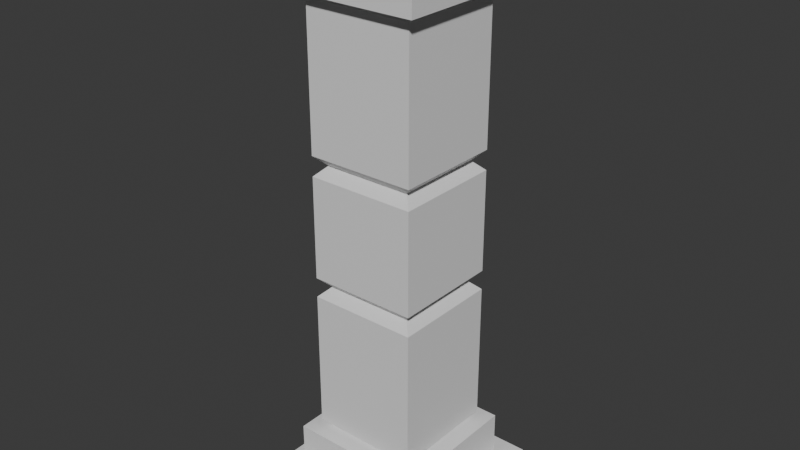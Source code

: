 # Source: pillar1.blend  (saved by Blender 4.1.24; exported with 4.5.12 LTS)
import bpy
from mathutils import Matrix  # noqa: F401  (used for matrix-valued properties, if any)

bpy.ops.wm.read_factory_settings(use_empty=True)
scene = bpy.context.scene
scene.name = 'Scene'

# ---- collections
col_collection = bpy.data.collections.new('Collection'); scene.collection.children.link(col_collection)

# ---- materials (node trees are filled in below, after node groups)
mat_material = bpy.data.materials.new('Material')
mat_material.alpha_threshold = 0.0
mat_material.use_transparent_shadow = False
mat_material.roughness = 0.5
mat_material.line_color = (0.0, 0.0, 0.0, 1.0)

# ---- material node trees
mat_material.use_nodes = True; mat_material.node_tree.nodes.clear()
_N = mat_material.node_tree.nodes; _L = mat_material.node_tree.links
n0 = _N.new('ShaderNodeOutputMaterial'); n0.name = 'Material Output'; n0.location = (300, 300)
n1 = _N.new('ShaderNodeBsdfPrincipled'); n1.name = 'Principled BSDF'; n1.location = (10, 300)
n1.inputs[3].default_value = 1.45
_L.new(n1.outputs[0], n0.inputs[0])
n0.is_active_output = True

# ---- world
world_world = bpy.data.worlds.new('World'); scene.world = world_world
world_world.use_nodes = True; world_world.node_tree.nodes.clear()
_N = world_world.node_tree.nodes; _L = world_world.node_tree.links
n0 = _N.new('ShaderNodeOutputWorld'); n0.name = 'World Output'; n0.location = (300, 300)
n1 = _N.new('ShaderNodeBackground'); n1.name = 'Background'; n1.location = (10, 300)
n1.inputs[0].default_value = (0.05088, 0.05088, 0.05088, 1.0)
_L.new(n1.outputs[0], n0.inputs[0])
n0.is_active_output = True
world_world.color = (0.05088, 0.05088, 0.05088)
world_world.use_sun_shadow = False
world_world.sun_shadow_jitter_overblur = 0.0

# ---- meshes
me_cube = bpy.data.meshes.new('Cube')
me_cube.from_pydata([(-0.8259, -0.8259, -1.12), (0.8259, -0.8259, -1.12), (0.8259, 0.8259, -1.12), (-0.8259, 0.8259, -1.12), (1.026, 1.026, -1.16), (1.026, -1.026, -1.16), (-1.026, 1.026, -1.16), (-1.026, -1.026, -1.16), (-0.6913, -0.6913, -1.16), (-0.8259, -0.8259, 0.0), (-0.8259, 0.8259, 0.0), (0.8259, 0.8259, 0.0), (0.8259, -0.8259, 0.0), (0.6913, 0.6913, -1.16), (0.6913, -0.6913, -1.16), (-0.6913, 0.6913, -1.16), (0.8259, 0.8259, -0.3772), (0.8259, 0.8259, -0.2727), (0.6735, 0.6735, -0.3249), (0.8259, -0.8259, -0.3772), (0.8259, -0.8259, -0.2727), (0.6735, -0.6735, -0.3249), (-0.8259, -0.8259, -0.2727), (-0.8259, -0.8259, -0.3772), (-0.6735, -0.6735, -0.3249), (-0.8259, 0.8259, -0.2727), (-0.8259, 0.8259, -0.3772), (-0.6735, 0.6735, -0.3249), (1.026, 1.026, -1.4), (1.026, -1.026, -1.4), (-1.026, 1.026, -1.4), (-1.026, -1.026, -1.4), (-1.352, 1.352, -1.5), (-1.352, -1.352, -1.5), (1.352, 1.352, -1.5), (1.352, 1.352, -1.4), (1.352, -1.352, -1.4), (1.352, -1.352, -1.5), (-1.352, 1.352, -1.4), (-1.352, -1.352, -1.4)], [], [(7, 5, 14, 8), (5, 4, 13, 14), (6, 7, 8, 15), (4, 6, 15, 13), (29, 5, 7, 31), (31, 7, 6, 30), (28, 4, 5, 29), (30, 6, 4, 28), (20, 12, 9, 22), (3, 26, 16, 2), (13, 2, 1, 14), (1, 19, 23, 0), (0, 23, 26, 3), (22, 9, 10, 25), (25, 10, 11, 17), (2, 16, 19, 1), (20, 22, 24, 21), (21, 24, 23, 19), (22, 25, 27, 24), (24, 27, 26, 23), (17, 20, 21, 18), (18, 21, 19, 16), (25, 17, 18, 27), (27, 18, 16, 26), (17, 11, 12, 20), (8, 0, 3, 15), (14, 1, 0, 8), (15, 3, 2, 13), (28, 29, 36, 35), (29, 31, 39, 36), (30, 28, 35, 38), (31, 30, 38, 39), (32, 34, 37, 33), (32, 38, 35, 34), (34, 35, 36, 37), (33, 39, 38, 32), (37, 36, 39, 33)])
_uv = me_cube.uv_layers.new(name='UVMap')
_uv.uv.foreach_set('vector', [0.4034, 1.0, 0.4034, 0.75, 0.4034, 0.75, 0.4034, 1.0, 0.4034, 0.75, 0.4034, 0.5, 0.4034, 0.5, 0.4034, 0.75, 0.4034, 0.25, 0.4034, 0.0, 0.4034, 0.0, 0.4034, 0.25, 0.4034, 0.5, 0.4034, 0.25, 0.4034, 0.25, 0.4034, 0.5, 0.3833, 0.75, 0.4034, 0.75, 0.4034, 1.0, 0.3833, 1.0, 0.3833, 0.0, 0.4034, 0.0, 0.4034, 0.25, 0.3833, 0.25, 0.3833, 0.5, 0.4034, 0.5, 0.4034, 0.75, 0.3833, 0.75, 0.3833, 0.25, 0.4034, 0.25, 0.4034, 0.5, 0.3833, 0.5, 0.4773, 0.75, 0.5, 0.75, 0.5, 1.0, 0.4773, 1.0, 0.4067, 0.25, 0.4686, 0.25, 0.4686, 0.5, 0.4067, 0.5, 0.4034, 0.5, 0.4067, 0.5, 0.4067, 0.75, 0.4034, 0.75, 0.4067, 0.75, 0.4686, 0.75, 0.4686, 1.0, 0.4067, 1.0, 0.4067, 0.0, 0.4686, 0.0, 0.4686, 0.25, 0.4067, 0.25, 0.4773, 0.0, 0.5, 0.0, 0.5, 0.25, 0.4773, 0.25, 0.4773, 0.25, 0.5, 0.25, 0.5, 0.5, 0.4773, 0.5, 0.4067, 0.5, 0.4686, 0.5, 0.4686, 0.75, 0.4067, 0.75, 0.4773, 0.75, 0.4773, 1.0, 0.4729, 1.0, 0.4729, 0.75, 0.4729, 0.75, 0.4729, 1.0, 0.4686, 1.0, 0.4686, 0.75, 0.4773, 0.0, 0.4773, 0.25, 0.4729, 0.25, 0.4729, 0.0, 0.4729, 0.0, 0.4729, 0.25, 0.4686, 0.25, 0.4686, 0.0, 0.4773, 0.5, 0.4773, 0.75, 0.4729, 0.75, 0.4729, 0.5, 0.4729, 0.5, 0.4729, 0.75, 0.4686, 0.75, 0.4686, 0.5, 0.4773, 0.25, 0.4773, 0.5, 0.4729, 0.5, 0.4729, 0.25, 0.4729, 0.25, 0.4729, 0.5, 0.4686, 0.5, 0.4686, 0.25, 0.4773, 0.5, 0.5, 0.5, 0.5, 0.75, 0.4773, 0.75, 0.4034, 0.0, 0.4067, 0.0, 0.4067, 0.25, 0.4034, 0.25, 0.4034, 0.75, 0.4067, 0.75, 0.4067, 1.0, 0.4034, 1.0, 0.4034, 0.25, 0.4067, 0.25, 0.4067, 0.5, 0.4034, 0.5, 0.3833, 0.5, 0.3833, 0.75, 0.3833, 0.75, 0.3833, 0.5, 0.3833, 0.75, 0.3833, 1.0, 0.3833, 1.0, 0.3833, 0.75, 0.3833, 0.25, 0.3833, 0.5, 0.3833, 0.5, 0.3833, 0.25, 0.3833, 0.0, 0.3833, 0.25, 0.3833, 0.25, 0.3833, 0.0, 0.125, 0.5, 0.375, 0.5, 0.375, 0.75, 0.125, 0.75, 0.375, 0.25, 0.3833, 0.25, 0.3833, 0.5, 0.375, 0.5, 0.375, 0.5, 0.3833, 0.5, 0.3833, 0.75, 0.375, 0.75, 0.375, 0.0, 0.3833, 0.0, 0.3833, 0.25, 0.375, 0.25, 0.375, 0.75, 0.3833, 0.75, 0.3833, 1.0, 0.375, 1.0])
me_cube.materials.append(mat_material)
me_cube.use_mirror_vertex_groups = False
me_cube.update()

# ---- objects
ob_cube = bpy.data.objects.new('Cube', me_cube)

# ---- transforms, parenting, visibility, modifiers, constraints
ob_cube.location = (0.0, 0.0, 1.492)
ob_cube.scale = (0.35, 0.35, 1.0)
ob_cube.lock_rotations_4d = False
ob_cube.empty_display_type = 'ARROWS'
ob_cube.lineart.crease_threshold = 0.0
_m = ob_cube.modifiers.new('Mirror', 'MIRROR')
_m.use_axis = (False, False, True)
_m.use_clip = True

# ---- collection membership
col_collection.objects.link(ob_cube)

# ---- scene / render settings (as saved in the file)
scene.frame_start = 1; scene.frame_end = 250; scene.frame_set(1)
scene.render.engine = 'BLENDER_EEVEE_NEXT'
scene.cycles.sampling_pattern = 'TABULATED_SOBOL'
scene.eevee.ray_tracing_options.trace_max_roughness = 0.0
bpy.context.view_layer.update()

# ---- added for rendering (the .blend has no active camera and no usable light): camera, sun
cam_auto = bpy.data.cameras.new('AutoCamera')
cam_auto.lens = 50.0
cam_auto.sensor_width = 36.0
cam_auto.clip_end = 1000.0
ob_auto_camera = bpy.data.objects.new('AutoCamera', cam_auto)
scene.collection.objects.link(ob_auto_camera)
ob_auto_camera.location = (3.04011, -3.64814, 3.92439)
ob_auto_camera.rotation_euler = (1.09748, -7.21219e-08, 0.694738)
scene.camera = ob_auto_camera
light_auto_sun = bpy.data.lights.new('AutoSun', 'SUN')
light_auto_sun.energy = 3.0
light_auto_sun.angle = 0.0523599
ob_auto_sun = bpy.data.objects.new('AutoSun', light_auto_sun)
scene.collection.objects.link(ob_auto_sun)
ob_auto_sun.rotation_euler = (0.872665, 0.174533, 0.523599)
bpy.context.view_layer.update()
